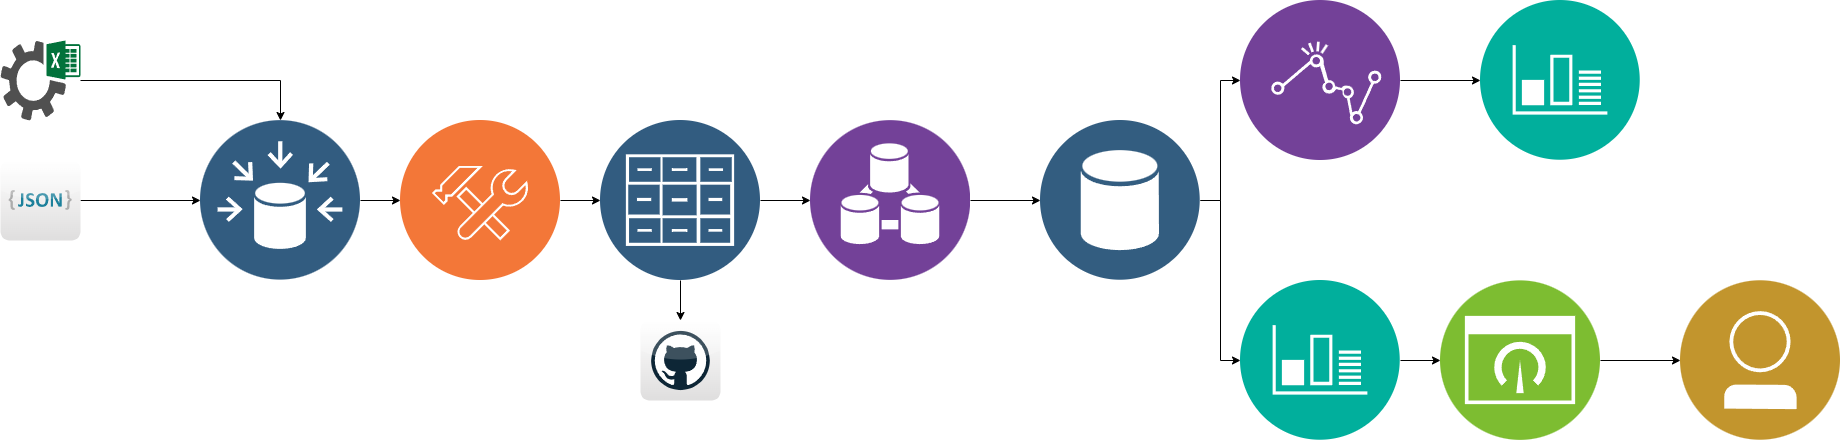

The diagram above was exported from draw.io. Its source (the exported page's mxGraphModel, read from the mxfile embedded in the PNG):
<mxGraphModel dx="1730" dy="446" grid="1" gridSize="10" guides="1" tooltips="1" connect="1" arrows="1" fold="1" page="1" pageScale="1" pageWidth="850" pageHeight="1100" background="#FFFFFF" math="0" shadow="0">
  <root>
    <mxCell id="0" />
    <mxCell id="1" parent="0" />
    <mxCell id="tE8rrP0MsVvTUi7wx6z4-40" style="edgeStyle=orthogonalEdgeStyle;rounded=0;orthogonalLoop=1;jettySize=auto;html=1;" edge="1" parent="1" source="tE8rrP0MsVvTUi7wx6z4-1" target="tE8rrP0MsVvTUi7wx6z4-38">
      <mxGeometry relative="1" as="geometry" />
    </mxCell>
    <mxCell id="tE8rrP0MsVvTUi7wx6z4-1" value="" style="image;aspect=fixed;perimeter=ellipsePerimeter;html=1;align=center;shadow=0;dashed=0;fontColor=#4277BB;labelBackgroundColor=default;fontSize=12;spacingTop=3;image=img/lib/ibm/analytics/data_integration.svg;rounded=1;" vertex="1" parent="1">
      <mxGeometry x="90" y="280" width="160" height="160" as="geometry" />
    </mxCell>
    <mxCell id="tE8rrP0MsVvTUi7wx6z4-48" style="edgeStyle=orthogonalEdgeStyle;rounded=0;orthogonalLoop=1;jettySize=auto;html=1;" edge="1" parent="1" source="tE8rrP0MsVvTUi7wx6z4-2" target="tE8rrP0MsVvTUi7wx6z4-47">
      <mxGeometry relative="1" as="geometry" />
    </mxCell>
    <mxCell id="tE8rrP0MsVvTUi7wx6z4-2" value="" style="image;aspect=fixed;perimeter=ellipsePerimeter;html=1;align=center;shadow=0;dashed=0;fontColor=#4277BB;labelBackgroundColor=default;fontSize=12;spacingTop=3;image=img/lib/ibm/analytics/analytics.svg;rounded=1;" vertex="1" parent="1">
      <mxGeometry x="520" y="160" width="160" height="160" as="geometry" />
    </mxCell>
    <mxCell id="tE8rrP0MsVvTUi7wx6z4-34" style="edgeStyle=orthogonalEdgeStyle;rounded=0;orthogonalLoop=1;jettySize=auto;html=1;entryX=0;entryY=0.5;entryDx=0;entryDy=0;" edge="1" parent="1" source="tE8rrP0MsVvTUi7wx6z4-3" target="tE8rrP0MsVvTUi7wx6z4-7">
      <mxGeometry relative="1" as="geometry" />
    </mxCell>
    <mxCell id="tE8rrP0MsVvTUi7wx6z4-3" value="" style="image;aspect=fixed;perimeter=ellipsePerimeter;html=1;align=center;shadow=0;dashed=0;fontColor=#4277BB;labelBackgroundColor=default;fontSize=12;spacingTop=3;image=img/lib/ibm/data/data_sources.svg;rounded=1;" vertex="1" parent="1">
      <mxGeometry x="-520" y="280" width="160" height="160" as="geometry" />
    </mxCell>
    <mxCell id="tE8rrP0MsVvTUi7wx6z4-44" style="edgeStyle=orthogonalEdgeStyle;rounded=0;orthogonalLoop=1;jettySize=auto;html=1;entryX=0;entryY=0.5;entryDx=0;entryDy=0;" edge="1" parent="1" source="tE8rrP0MsVvTUi7wx6z4-5" target="tE8rrP0MsVvTUi7wx6z4-43">
      <mxGeometry relative="1" as="geometry" />
    </mxCell>
    <mxCell id="tE8rrP0MsVvTUi7wx6z4-5" value="" style="image;aspect=fixed;perimeter=ellipsePerimeter;html=1;align=center;shadow=0;dashed=0;fontColor=#4277BB;labelBackgroundColor=default;fontSize=12;spacingTop=3;image=img/lib/ibm/management/monitoring_metrics.svg;rounded=1;" vertex="1" parent="1">
      <mxGeometry x="520" y="440" width="160" height="160" as="geometry" />
    </mxCell>
    <mxCell id="tE8rrP0MsVvTUi7wx6z4-35" style="edgeStyle=orthogonalEdgeStyle;rounded=0;orthogonalLoop=1;jettySize=auto;html=1;entryX=0;entryY=0.5;entryDx=0;entryDy=0;" edge="1" parent="1" source="tE8rrP0MsVvTUi7wx6z4-7" target="tE8rrP0MsVvTUi7wx6z4-17">
      <mxGeometry relative="1" as="geometry" />
    </mxCell>
    <mxCell id="tE8rrP0MsVvTUi7wx6z4-7" value="" style="image;aspect=fixed;perimeter=ellipsePerimeter;html=1;align=center;shadow=0;dashed=0;fontColor=#4277BB;labelBackgroundColor=default;fontSize=12;spacingTop=3;image=img/lib/ibm/devops/configuration_management.svg;rounded=1;" vertex="1" parent="1">
      <mxGeometry x="-320" y="280" width="160" height="160" as="geometry" />
    </mxCell>
    <mxCell id="tE8rrP0MsVvTUi7wx6z4-36" style="edgeStyle=orthogonalEdgeStyle;rounded=0;orthogonalLoop=1;jettySize=auto;html=1;" edge="1" parent="1" source="tE8rrP0MsVvTUi7wx6z4-17" target="tE8rrP0MsVvTUi7wx6z4-18">
      <mxGeometry relative="1" as="geometry" />
    </mxCell>
    <mxCell id="tE8rrP0MsVvTUi7wx6z4-37" style="edgeStyle=orthogonalEdgeStyle;rounded=0;orthogonalLoop=1;jettySize=auto;html=1;entryX=0;entryY=0.5;entryDx=0;entryDy=0;" edge="1" parent="1" source="tE8rrP0MsVvTUi7wx6z4-17" target="tE8rrP0MsVvTUi7wx6z4-1">
      <mxGeometry relative="1" as="geometry" />
    </mxCell>
    <mxCell id="tE8rrP0MsVvTUi7wx6z4-17" value="" style="image;aspect=fixed;perimeter=ellipsePerimeter;html=1;align=center;shadow=0;dashed=0;fontColor=#4277BB;labelBackgroundColor=default;fontSize=12;spacingTop=3;image=img/lib/ibm/data/file_repository.svg;rounded=1;hachureGap=4;fontFamily=Architects Daughter;fontSource=https%3A%2F%2Ffonts.googleapis.com%2Fcss%3Ffamily%3DArchitects%2BDaughter;" vertex="1" parent="1">
      <mxGeometry x="-120" y="280" width="160" height="160" as="geometry" />
    </mxCell>
    <mxCell id="tE8rrP0MsVvTUi7wx6z4-18" value="" style="dashed=0;outlineConnect=0;html=1;align=center;labelPosition=center;verticalLabelPosition=bottom;verticalAlign=top;shape=mxgraph.webicons.github;gradientColor=#DFDEDE;rounded=1;hachureGap=4;fontFamily=Architects Daughter;fontSource=https%3A%2F%2Ffonts.googleapis.com%2Fcss%3Ffamily%3DArchitects%2BDaughter;fontSize=20;" vertex="1" parent="1">
      <mxGeometry x="-80" y="480" width="80" height="80" as="geometry" />
    </mxCell>
    <mxCell id="tE8rrP0MsVvTUi7wx6z4-33" style="edgeStyle=orthogonalEdgeStyle;rounded=0;orthogonalLoop=1;jettySize=auto;html=1;entryX=0;entryY=0.5;entryDx=0;entryDy=0;" edge="1" parent="1" source="tE8rrP0MsVvTUi7wx6z4-19" target="tE8rrP0MsVvTUi7wx6z4-3">
      <mxGeometry relative="1" as="geometry" />
    </mxCell>
    <mxCell id="tE8rrP0MsVvTUi7wx6z4-19" value="" style="dashed=0;outlineConnect=0;html=1;align=center;labelPosition=center;verticalLabelPosition=bottom;verticalAlign=top;shape=mxgraph.webicons.json_2;gradientColor=#DFDEDE;rounded=1;hachureGap=4;fontFamily=Architects Daughter;fontSource=https%3A%2F%2Ffonts.googleapis.com%2Fcss%3Ffamily%3DArchitects%2BDaughter;fontSize=20;" vertex="1" parent="1">
      <mxGeometry x="-720" y="320" width="80" height="80" as="geometry" />
    </mxCell>
    <mxCell id="tE8rrP0MsVvTUi7wx6z4-32" style="edgeStyle=orthogonalEdgeStyle;rounded=0;orthogonalLoop=1;jettySize=auto;html=1;entryX=0.5;entryY=0;entryDx=0;entryDy=0;" edge="1" parent="1" source="tE8rrP0MsVvTUi7wx6z4-27" target="tE8rrP0MsVvTUi7wx6z4-3">
      <mxGeometry relative="1" as="geometry" />
    </mxCell>
    <mxCell id="tE8rrP0MsVvTUi7wx6z4-27" value="" style="sketch=0;pointerEvents=1;shadow=0;dashed=0;html=1;strokeColor=none;fillColor=#505050;labelPosition=center;verticalLabelPosition=bottom;verticalAlign=top;outlineConnect=0;align=center;shape=mxgraph.office.sites.excel_services;" vertex="1" parent="1">
      <mxGeometry x="-720" y="200" width="80" height="80" as="geometry" />
    </mxCell>
    <mxCell id="tE8rrP0MsVvTUi7wx6z4-41" style="edgeStyle=orthogonalEdgeStyle;rounded=0;orthogonalLoop=1;jettySize=auto;html=1;" edge="1" parent="1" source="tE8rrP0MsVvTUi7wx6z4-38" target="tE8rrP0MsVvTUi7wx6z4-2">
      <mxGeometry relative="1" as="geometry" />
    </mxCell>
    <mxCell id="tE8rrP0MsVvTUi7wx6z4-42" style="edgeStyle=orthogonalEdgeStyle;rounded=0;orthogonalLoop=1;jettySize=auto;html=1;" edge="1" parent="1" source="tE8rrP0MsVvTUi7wx6z4-38" target="tE8rrP0MsVvTUi7wx6z4-5">
      <mxGeometry relative="1" as="geometry" />
    </mxCell>
    <mxCell id="tE8rrP0MsVvTUi7wx6z4-38" value="" style="image;aspect=fixed;perimeter=ellipsePerimeter;html=1;align=center;shadow=0;dashed=0;fontColor=#4277BB;labelBackgroundColor=default;fontSize=12;spacingTop=3;image=img/lib/ibm/data/data_services.svg;" vertex="1" parent="1">
      <mxGeometry x="320" y="280" width="160" height="160" as="geometry" />
    </mxCell>
    <mxCell id="tE8rrP0MsVvTUi7wx6z4-46" style="edgeStyle=orthogonalEdgeStyle;rounded=0;orthogonalLoop=1;jettySize=auto;html=1;entryX=0;entryY=0.5;entryDx=0;entryDy=0;" edge="1" parent="1" source="tE8rrP0MsVvTUi7wx6z4-43" target="tE8rrP0MsVvTUi7wx6z4-45">
      <mxGeometry relative="1" as="geometry" />
    </mxCell>
    <mxCell id="tE8rrP0MsVvTUi7wx6z4-43" value="" style="image;aspect=fixed;perimeter=ellipsePerimeter;html=1;align=center;shadow=0;dashed=0;fontColor=#4277BB;labelBackgroundColor=default;fontSize=12;spacingTop=3;image=img/lib/ibm/infrastructure/dashboard.svg;" vertex="1" parent="1">
      <mxGeometry x="720" y="440" width="160" height="160" as="geometry" />
    </mxCell>
    <mxCell id="tE8rrP0MsVvTUi7wx6z4-45" value="" style="image;aspect=fixed;perimeter=ellipsePerimeter;html=1;align=center;shadow=0;dashed=0;fontColor=#4277BB;labelBackgroundColor=default;fontSize=12;spacingTop=3;image=img/lib/ibm/users/user.svg;" vertex="1" parent="1">
      <mxGeometry x="960" y="440" width="160" height="160" as="geometry" />
    </mxCell>
    <mxCell id="tE8rrP0MsVvTUi7wx6z4-47" value="" style="image;aspect=fixed;perimeter=ellipsePerimeter;html=1;align=center;shadow=0;dashed=0;fontColor=#4277BB;labelBackgroundColor=default;fontSize=12;spacingTop=3;image=img/lib/ibm/management/monitoring_metrics.svg;" vertex="1" parent="1">
      <mxGeometry x="760" y="160" width="160" height="160" as="geometry" />
    </mxCell>
  </root>
</mxGraphModel>